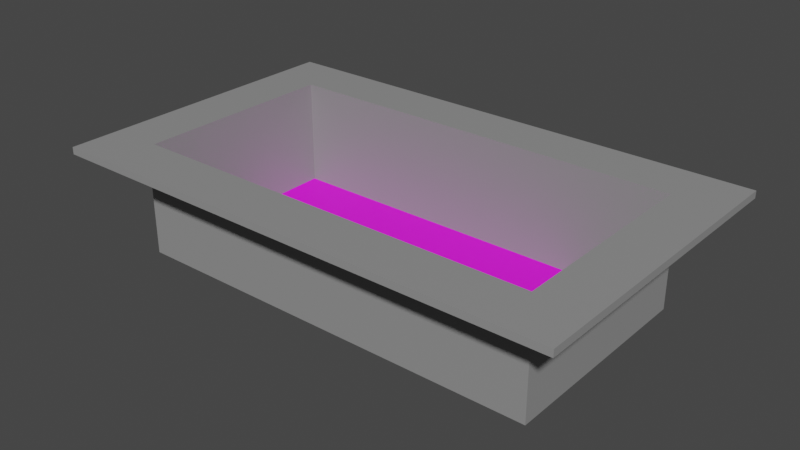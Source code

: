 # Source: bin_gman.blend  (saved by Blender 2.82.7; exported with 4.5.12 LTS)
import bpy
from mathutils import Matrix  # noqa: F401  (used for matrix-valued properties, if any)

bpy.ops.wm.read_factory_settings(use_empty=True)
scene = bpy.context.scene
scene.name = 'Scene'

# ---- collections
col_bin = bpy.data.collections.new('bin'); scene.collection.children.link(col_bin)

# ---- images (referenced by path relative to the original .blend; pixels are not part of the script)
import os
ASSET_DIR = os.environ.get("B2B_ASSET_DIR", "")  # directory of the original .blend (textures are referenced by path, not embedded)
HERE = os.path.dirname(os.path.abspath(__file__))  # packed textures are extracted next to this script under _unpacked/

def load_image(name, relpath, width, height, colorspace="sRGB"):
    """Load a texture the original file referenced (path relative to the .blend, or extracted next to this script)."""
    p = next((c for c in (os.path.join(HERE, relpath), os.path.join(ASSET_DIR, relpath)) if relpath and os.path.exists(c)), "")
    if p:
        img = bpy.data.images.load(p, check_existing=True)
        img.name = name
    else:  # same state as the original file: an image datablock whose file is absent (Cycles renders it pink)
        img = bpy.data.images.new(name, width, height)
        img.source = "FILE"
        img.filepath = "//" + (relpath or name)
    img.colorspace_settings.name = colorspace
    return img
img_bins_gman_png = load_image('bins_gman.png', 'bins_gman.png', 1024, 1024, 'sRGB')

# ---- materials (node trees are filled in below, after node groups)
mat_steel = bpy.data.materials.new('steel')
mat_steel.use_transparent_shadow = False
mat_bottom_image = bpy.data.materials.new('bottom_image')
mat_bottom_image.use_transparent_shadow = False

# ---- material node trees
mat_steel.use_nodes = True; mat_steel.node_tree.nodes.clear()
_N = mat_steel.node_tree.nodes; _L = mat_steel.node_tree.links
n0 = _N.new('ShaderNodeOutputMaterial'); n0.name = 'Material Output'; n0.location = (300, 300)
n1 = _N.new('ShaderNodeBsdfPrincipled'); n1.name = 'Principled BSDF'; n1.location = (10, 300)
n1.distribution = 'GGX'
n1.subsurface_method = 'BURLEY'
n1.inputs[0].default_value = (0.281, 0.281, 0.281, 1.0)
n1.inputs[3].default_value = 1.45
n1.inputs[27].default_value = (0.0, 0.0, 0.0, 1.0)
n1.inputs[28].default_value = 1.0
_L.new(n1.outputs[0], n0.inputs[0])
n0.is_active_output = True
mat_bottom_image.use_nodes = True; mat_bottom_image.node_tree.nodes.clear()
_N = mat_bottom_image.node_tree.nodes; _L = mat_bottom_image.node_tree.links
n0 = _N.new('ShaderNodeOutputMaterial'); n0.name = 'Material Output'; n0.location = (300, 300)
n1 = _N.new('ShaderNodeBsdfPrincipled'); n1.name = 'Principled BSDF'; n1.location = (10, 300)
n1.distribution = 'GGX'
n1.subsurface_method = 'BURLEY'
n1.inputs[3].default_value = 1.45
n1.inputs[27].default_value = (0.0, 0.0, 0.0, 1.0)
n1.inputs[28].default_value = 1.0
n2 = _N.new('ShaderNodeTexImage'); n2.name = 'Image Texture'; n2.location = (-280, 260)
n2.image = img_bins_gman_png
_L.new(n1.outputs[0], n0.inputs[0])
_L.new(n2.outputs[0], n1.inputs[0])
n0.is_active_output = True

# ---- world
world_world = bpy.data.worlds.new('World'); scene.world = world_world
world_world.use_nodes = True; world_world.node_tree.nodes.clear()
_N = world_world.node_tree.nodes; _L = world_world.node_tree.links
n0 = _N.new('ShaderNodeOutputWorld'); n0.name = 'World Output'; n0.location = (300, 300)
n1 = _N.new('ShaderNodeBackground'); n1.name = 'Background'; n1.location = (10, 300)
n1.inputs[0].default_value = (0.05088, 0.05088, 0.05088, 1.0)
_L.new(n1.outputs[0], n0.inputs[0])
n0.is_active_output = True
world_world.color = (0.05088, 0.05088, 0.05088)
world_world.use_sun_shadow = False
world_world.sun_shadow_jitter_overblur = 0.0

# ---- meshes
me_bin = bpy.data.meshes.new('bin')
me_bin.from_pydata([(-224.9, -345.9, -78.7), (-224.9, 345.9, -78.7), (224.9, 345.9, -78.7), (224.9, -345.9, -78.7), (224.9, -345.9, -75.67), (224.9, 345.9, -75.67), (-224.9, -345.9, -75.67), (281.1, -518.9, -78.7), (281.1, 518.9, -78.7), (281.1, -518.9, -73.7), (281.1, 518.9, -73.7), (-281.1, -518.9, -78.7), (-281.1, -518.9, -73.7), (-281.1, 518.9, -78.7), (-281.1, 518.9, -73.7), (-224.9, 345.9, -75.67), (224.9, -345.9, -3.04), (-224.9, -345.9, -75.67), (-224.9, -345.9, -3.04), (-229.5, 360.3, -6.485e-05), (-229.5, -360.3, 6.485e-05), (229.5, 360.3, -75.7), (229.5, -360.3, -75.7), (224.9, -345.9, -75.67), (-224.9, 345.9, -3.04), (229.5, 360.3, -6.485e-05), (229.5, -360.3, 6.485e-05), (-229.5, 360.3, -75.7), (-229.5, -360.3, -75.7), (224.9, 345.9, -75.67), (224.9, 345.9, -3.04), (-224.9, 345.9, -75.67)], [], [(7, 9, 12, 11), (11, 12, 14, 13), (13, 14, 10, 8), (1, 15, 6, 0), (14, 15, 5, 10), (0, 6, 4, 3), (2, 3, 4, 5), (0, 3, 7, 11), (1, 0, 11, 13), (5, 4, 9, 10), (6, 12, 9, 4), (1, 2, 5, 15), (2, 8, 7, 3), (1, 13, 8, 2), (14, 12, 6, 15), (8, 10, 9, 7), (29, 23, 16, 30), (28, 20, 19, 27), (21, 25, 26, 22), (31, 29, 30, 24), (27, 19, 25, 21), (22, 26, 20, 28), (30, 16, 18, 24), (19, 20, 26, 25), (17, 18, 16, 23), (31, 24, 18, 17), (22, 23, 29, 21), (23, 22, 28, 17), (17, 28, 27, 31), (29, 31, 27, 21)])
me_bin.polygons.foreach_set('use_smooth', [1, 1, 1, 0, 1, 0, 0, 0, 0, 0, 0, 0, 0, 0, 1, 1, 1, 1, 1, 1, 1, 1, 1, 1, 1, 1, 1, 1, 1, 1])
me_bin.polygons.foreach_set('material_index', [0, 0, 0, 0, 0, 0, 0, 0, 0, 0, 0, 0, 0, 0, 0, 0, 0, 0, 0, 0, 0, 0, 1, 0, 0, 0, 0, 0, 0, 0])
_k = set([(0, 1), (0, 3), (1, 2), (2, 3), (4, 5), (4, 6), (5, 15), (7, 8), (7, 9), (7, 11), (8, 10), (8, 13), (9, 10), (9, 12), (10, 14), (11, 12), (11, 13), (12, 14), (13, 14), (16, 18), (16, 23), (16, 30), (17, 18), (17, 23), (17, 31), (18, 24), (19, 20), (19, 25), (19, 27), (20, 26), (20, 28), (21, 22), (21, 25), (21, 27), (22, 26), (22, 28), (23, 29), (24, 30), (24, 31), (25, 26), (27, 28), (29, 30), (29, 31)])
me_bin.attributes.new('sharp_edge', 'BOOLEAN', 'EDGE').data.foreach_set('value', [ (min(e.vertices), max(e.vertices)) in _k for e in me_bin.edges])
_uv = me_bin.uv_layers.new(name='UVMap')
_uv.uv.foreach_set('vector', [65.0, 0.0, 65.0, 0.5, 0.0, 0.5, 0.0, 0.0, 100.0, 0.0, 100.0, 0.5, 0.0, 0.5, 0.0, 0.0, 65.0, 0.0, 65.0, 0.5, 0.0, 0.5, 0.0, 0.0, 0.0, 0.0, 0.0, 0.0, 0.0, 0.0, 0.0, 0.0, 0.0, 0.5, 0.0, 0.0, 0.0, 0.0, 0.0, 0.5, 0.0, 0.0, 0.0, 0.0, 0.0, 0.0, 0.0, 0.0, 0.0, 0.0, 0.0, 0.0, 0.0, 0.0, 0.0, 0.0, 0.0, 0.0, 0.0, 0.0, 65.0, 0.0, 0.0, 0.0, 0.0, 0.0, 0.0, 0.0, 100.0, 0.0, 0.0, 0.0, 0.0, 0.0, 0.0, 0.0, 0.0, 0.5, 0.0, 0.5, 0.0, 0.0, 100.0, 0.5, 65.0, 0.5, 0.0, 0.0, 0.0, 0.0, 0.0, 0.0, 0.0, 0.0, 0.0, 0.0, 0.0, 0.0, 100.0, 0.0, 0.0, 0.0, 0.0, 0.0, 0.0, 0.0, 0.0, 0.0, 0.0, 0.0, 0.0, 0.0, 0.0, 0.5, 100.0, 0.5, 0.0, 0.0, 0.0, 0.0, 100.0, 0.0, 100.0, 0.5, 0.0, 0.5, 0.0, 0.0, -65.0, 0.0, 0.0, 0.0, 0.0, 10.0, -65.0, 10.0, 70.0, 0.5, 70.0, 10.5, 0.0, 10.5, 0.0, 0.5, 70.0, 0.5, 70.0, 10.5, 0.0, 10.5, 0.0, 0.5, -30.0, 0.0, 0.0, 0.0, 0.0, 10.0, -30.0, 10.0, 35.0, 0.5, 35.0, 10.5, 0.0, 10.5, 0.0, 0.5, 35.0, 0.5, 35.0, 10.5, 0.0, 10.5, 0.0, 0.5, 0.9961, 1.002, -0.001387, 1.002, -0.001387, 0.003856, 0.9961, 0.003856, 17.5, -35.0, 17.5, 35.0, -17.5, 35.0, -17.5, -35.0, 0.0, 0.0, 0.0, 10.0, -30.0, 10.0, -30.0, 0.0, 0.0, 0.0, 0.0, 10.0, -65.0, 10.0, -65.0, 0.0, 0.0, 0.5, 0.0, 0.0, -65.0, 0.0, 70.0, 0.5, 0.0, 0.0, 0.0, 0.5, 0.0, 0.5, 0.0, 0.0, 0.0, 0.0, 0.0, 0.5, 0.0, 0.5, 0.0, 0.0, -65.0, 0.0, 0.0, 0.0, 35.0, 0.5, 70.0, 0.5])
me_bin.materials.append(mat_steel)
me_bin.materials.append(mat_bottom_image)
me_bin.use_remesh_fix_poles = True
me_bin.use_remesh_preserve_attributes = False
me_bin.use_mirror_vertex_groups = False
me_bin.update()
me_bin.normals_split_custom_set([tuple(v) for v in zip(*[iter([0.0, -1.0, 0.0, 0.0, -1.0, 0.0, 0.0, -1.0, 0.0, 0.0, -1.0, 0.0, -1.0, 0.0, 0.0, -1.0, 0.0, 0.0, -1.0, 0.0, 0.0, -1.0, 0.0, 0.0, 0.0, 1.0, 0.0, 0.0, 1.0, 0.0, 0.0, 1.0, 0.0, 0.0, 1.0, 0.0, 1.0, 0.0, 0.0, 1.0, 0.0, 0.0, 1.0, 0.0, 0.0, 1.0, 0.0, 0.0, 0.007021, -0.009125, 0.9999, 0.02105, -0.004564, 0.9998, 0.0, -0.01141, 0.9999, 0.0, -0.01141, 0.9999, 0.0, 1.0, 0.0, 0.0, 1.0, 0.0, 0.0, 1.0, 0.0, 0.0, 1.0, 0.0, -1.0, -1.053e-08, 0.0, -1.0, -1.053e-08, 0.0, -1.0, -1.053e-08, 0.0, -1.0, -1.053e-08, 0.0, 0.0, 0.0, -1.0, 0.0, 0.0, -1.0, 0.0, 0.0, -1.0, 0.0, 0.0, -1.0, -1.607e-07, 0.0, -1.0, -1.607e-07, 0.0, -1.0, -1.607e-07, 0.0, -1.0, -1.607e-07, 0.0, -1.0, -0.03508, 3.154e-08, 0.9994, -0.03508, 3.154e-08, 0.9994, -0.03508, 3.154e-08, 0.9994, -0.03508, 3.154e-08, 0.9994, 0.0, 0.01141, 0.9999, 0.0, 0.01141, 0.9999, 0.0, 0.01141, 0.9999, 0.0, 0.01141, 0.9999, 0.0, -1.0, 2.296e-05, 0.0, -1.0, 2.296e-05, 0.0, -1.0, 2.296e-05, 0.0, -1.0, 2.296e-05, 1.205e-07, 0.0, -1.0, 1.205e-07, 0.0, -1.0, 1.205e-07, 0.0, -1.0, 1.205e-07, 0.0, -1.0, 0.0, 0.0, -1.0, 0.0, 0.0, -1.0, 0.0, 0.0, -1.0, 0.0, 0.0, -1.0, 0.007021, -0.009125, 0.9999, 0.03508, 3.119e-08, 0.9994, 0.03508, 3.119e-08, 0.9994, 0.02105, -0.004564, 0.9998, 1.0, 0.0, 0.0, 1.0, 0.0, 0.0, 1.0, 0.0, 0.0, 1.0, 0.0, 0.0, -1.0, 1.334e-07, -4.202e-07, -1.0, 1.334e-07, -4.202e-07, -1.0, 1.334e-07, -4.202e-07, -1.0, 1.334e-07, -4.202e-07, -1.0, 1.432e-07, 2.016e-07, -1.0, 1.432e-07, 2.016e-07, -1.0, 1.432e-07, 2.016e-07, -1.0, 1.432e-07, 2.016e-07, 1.0, -7.16e-08, -4.032e-07, 1.0, -7.16e-08, -4.032e-07, 1.0, -7.16e-08, -4.032e-07, 1.0, -7.16e-08, -4.032e-07, -7.125e-07, -1.0, 5.741e-06, -7.125e-07, -1.0, 5.741e-06, -7.125e-07, -1.0, 5.741e-06, -7.125e-07, -1.0, 5.741e-06, 8.642e-07, 1.0, -5.529e-06, 8.642e-07, 1.0, -5.529e-06, 8.642e-07, 1.0, -5.529e-06, 8.642e-07, 1.0, -5.529e-06, -7.312e-07, -1.0, 4.338e-06, -7.312e-07, -1.0, 4.338e-06, -7.312e-07, -1.0, 4.338e-06, -7.312e-07, -1.0, 4.338e-06, 0.0, -1.875e-07, -1.0, 0.0, -1.875e-07, -1.0, 0.0, -1.875e-07, -1.0, 0.0, -1.875e-07, -1.0, 1.376e-13, 1.8e-07, 1.0, 1.376e-13, 1.8e-07, 1.0, 1.376e-13, 1.8e-07, 1.0, 1.376e-13, 1.8e-07, 1.0, 6.108e-07, 1.0, -6.529e-06, 6.108e-07, 1.0, -6.529e-06, 6.108e-07, 1.0, -6.529e-06, 6.108e-07, 1.0, -6.529e-06, 1.0, -9.717e-08, 6.487e-13, 1.0, -9.717e-08, 6.487e-13, 1.0, -9.717e-08, 6.487e-13, 1.0, -9.717e-08, 6.487e-13, -0.001103, 0.001434, -1.0, -0.00331, 0.000717, -1.0, -0.00331, -0.0007179, -1.0, -0.001103, -0.001435, -1.0, -0.00331, 0.000717, -1.0, -0.001103, 0.001434, -1.0, 0.001104, 0.001434, -1.0, 0.00331, 0.000717, -1.0, 0.00331, 0.000717, -1.0, 0.001104, 0.001434, -1.0, 0.001104, -0.001435, -1.0, 0.00331, -0.0007179, -1.0, -0.00331, -0.0007179, -1.0, 0.00331, -0.0007179, -1.0, 0.001104, -0.001435, -1.0, -0.001103, -0.001435, -1.0])] * 3)])

# ---- objects
ob_bin = bpy.data.objects.new('bin', me_bin)

# ---- transforms, parenting, visibility, modifiers, constraints
ob_bin.location = (0.0, 0.0, 0.0)
ob_bin.rotation_euler = (3.142, -0.0, 0.0)
ob_bin.scale = (0.001356, 0.0004406, 0.002098)
ob_bin.lineart.crease_threshold = 0.0

# ---- collection membership
col_bin.objects.link(ob_bin)

# ---- scene / render settings (as saved in the file)
scene.frame_start = 1; scene.frame_end = 250; scene.frame_set(31)
scene.render.engine = 'BLENDER_EEVEE_NEXT'
scene.cycles.use_denoising = False
scene.cycles.samples = 128
scene.cycles.sampling_pattern = 'TABULATED_SOBOL'
scene.cycles.use_adaptive_sampling = False
scene.cycles.use_light_tree = False
scene.view_settings.view_transform = 'Filmic'
bpy.context.view_layer.update()

# ---- added for rendering (the .blend has no active camera and no usable light): camera, sun
cam_auto = bpy.data.cameras.new('AutoCamera')
cam_auto.lens = 50.0
cam_auto.sensor_width = 36.0
cam_auto.clip_end = 1000.0
ob_auto_camera = bpy.data.objects.new('AutoCamera', cam_auto)
scene.collection.objects.link(ob_auto_camera)
ob_auto_camera.location = (0.836259, -1.00351, 0.751557)
ob_auto_camera.rotation_euler = (1.09748, -7.21219e-08, 0.694738)
scene.camera = ob_auto_camera
light_auto_sun = bpy.data.lights.new('AutoSun', 'SUN')
light_auto_sun.energy = 3.0
light_auto_sun.angle = 0.0523599
ob_auto_sun = bpy.data.objects.new('AutoSun', light_auto_sun)
scene.collection.objects.link(ob_auto_sun)
ob_auto_sun.rotation_euler = (0.872665, 0.174533, 0.523599)
bpy.context.view_layer.update()
